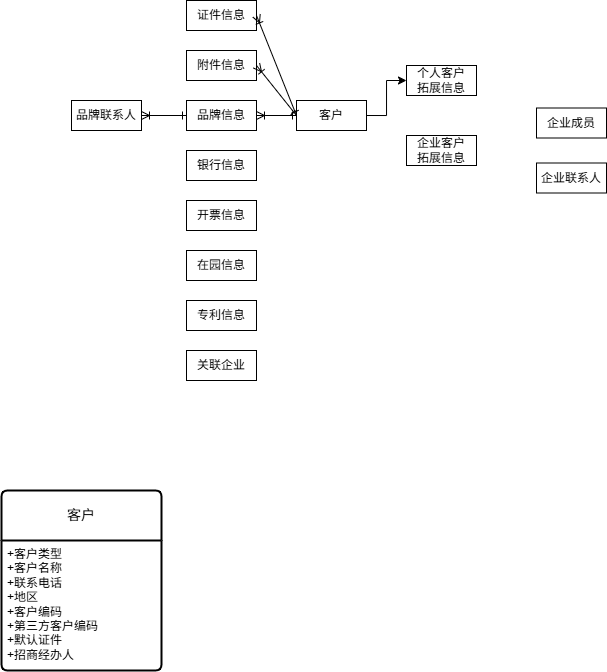

The diagram above was exported from draw.io. Its source (the exported page's mxGraphModel, read from the mxfile embedded in the PNG):
<mxGraphModel dx="974" dy="508" grid="1" gridSize="10" guides="1" tooltips="1" connect="1" arrows="1" fold="1" page="1" pageScale="1" pageWidth="850" pageHeight="1100" math="0" shadow="0" extFonts="Permanent Marker^https://fonts.googleapis.com/css?family=Permanent+Marker">
  <root>
    <mxCell id="0" />
    <mxCell id="1" parent="0" />
    <mxCell id="7tqn0SmHGjGO6cRmf5Ri-1" edge="1" parent="1" source="tjv55ptD6JL4jsJaQ5RN-1" style="edgeStyle=orthogonalEdgeStyle;rounded=0;orthogonalLoop=1;jettySize=auto;html=1;exitX=1;exitY=0.5;exitDx=0;exitDy=0;entryX=0;entryY=0.5;entryDx=0;entryDy=0;" target="tjv55ptD6JL4jsJaQ5RN-2">
      <mxGeometry relative="1" as="geometry" />
    </mxCell>
    <mxCell id="tjv55ptD6JL4jsJaQ5RN-1" parent="1" style="whiteSpace=wrap;html=1;align=center;" value="客户" vertex="1">
      <mxGeometry height="30" width="70" x="325" y="200" as="geometry" />
    </mxCell>
    <mxCell id="tjv55ptD6JL4jsJaQ5RN-2" parent="1" style="whiteSpace=wrap;html=1;align=center;" value="个人客户&lt;div&gt;拓展信息&lt;/div&gt;" vertex="1">
      <mxGeometry height="30" width="70" x="435" y="165" as="geometry" />
    </mxCell>
    <mxCell id="tjv55ptD6JL4jsJaQ5RN-3" parent="1" style="whiteSpace=wrap;html=1;align=center;" value="企业客户&lt;div&gt;拓展信息&lt;/div&gt;" vertex="1">
      <mxGeometry height="30" width="70" x="435" y="235" as="geometry" />
    </mxCell>
    <mxCell id="7tqn0SmHGjGO6cRmf5Ri-6" edge="1" parent="1" source="tjv55ptD6JL4jsJaQ5RN-4" style="edgeStyle=orthogonalEdgeStyle;rounded=0;orthogonalLoop=1;jettySize=auto;html=1;exitX=0;exitY=0.5;exitDx=0;exitDy=0;entryX=1;entryY=0.5;entryDx=0;entryDy=0;startArrow=ERone;startFill=0;endArrow=ERoneToMany;endFill=0;" target="7tqn0SmHGjGO6cRmf5Ri-5">
      <mxGeometry relative="1" as="geometry" />
    </mxCell>
    <mxCell id="tjv55ptD6JL4jsJaQ5RN-4" parent="1" style="whiteSpace=wrap;html=1;align=center;" value="品牌信息" vertex="1">
      <mxGeometry height="30" width="70" x="215" y="200" as="geometry" />
    </mxCell>
    <mxCell id="tjv55ptD6JL4jsJaQ5RN-12" parent="1" style="whiteSpace=wrap;html=1;align=center;" value="证件信息" vertex="1">
      <mxGeometry height="30" width="70" x="215" y="100" as="geometry" />
    </mxCell>
    <mxCell id="tjv55ptD6JL4jsJaQ5RN-15" parent="1" style="whiteSpace=wrap;html=1;align=center;" value="附件信息" vertex="1">
      <mxGeometry height="30" width="70" x="215" y="150" as="geometry" />
    </mxCell>
    <mxCell id="tjv55ptD6JL4jsJaQ5RN-19" parent="1" style="swimlane;childLayout=stackLayout;horizontal=1;startSize=50;horizontalStack=0;rounded=1;fontSize=14;fontStyle=0;strokeWidth=2;resizeParent=0;resizeLast=1;shadow=0;dashed=0;align=center;arcSize=4;whiteSpace=wrap;html=1;" value="客户" vertex="1">
      <mxGeometry height="180" width="160" x="30" y="590" as="geometry" />
    </mxCell>
    <mxCell id="tjv55ptD6JL4jsJaQ5RN-20" parent="tjv55ptD6JL4jsJaQ5RN-19" style="align=left;strokeColor=none;fillColor=none;spacingLeft=4;spacingRight=4;fontSize=12;verticalAlign=top;resizable=0;rotatable=0;part=1;html=1;whiteSpace=wrap;" value="+客户类型&lt;br&gt;+客户名称&lt;br&gt;+联系电话&lt;div&gt;+地区&lt;/div&gt;&lt;div&gt;+客户编码&lt;/div&gt;&lt;div&gt;+第三方客户编码&lt;/div&gt;&lt;div&gt;+默认证件&lt;/div&gt;&lt;div&gt;+招商经办人&lt;/div&gt;" vertex="1">
      <mxGeometry height="130" width="160" y="50" as="geometry" />
    </mxCell>
    <mxCell id="tjv55ptD6JL4jsJaQ5RN-22" edge="1" parent="1" source="tjv55ptD6JL4jsJaQ5RN-1" style="fontSize=12;html=1;endArrow=ERoneToMany;rounded=0;entryX=1;entryY=0.5;entryDx=0;entryDy=0;exitX=0;exitY=0.5;exitDx=0;exitDy=0;startArrow=ERone;startFill=0;" target="tjv55ptD6JL4jsJaQ5RN-12" value="">
      <mxGeometry height="100" relative="1" width="100" as="geometry">
        <mxPoint x="-105" y="70" as="sourcePoint" />
        <mxPoint x="-5" y="-40" as="targetPoint" />
      </mxGeometry>
    </mxCell>
    <mxCell id="tjv55ptD6JL4jsJaQ5RN-24" edge="1" parent="1" source="tjv55ptD6JL4jsJaQ5RN-1" style="fontSize=12;html=1;endArrow=ERoneToMany;rounded=0;entryX=1;entryY=0.5;entryDx=0;entryDy=0;exitX=0;exitY=0.5;exitDx=0;exitDy=0;startArrow=ERone;startFill=0;" target="tjv55ptD6JL4jsJaQ5RN-15" value="">
      <mxGeometry height="100" relative="1" width="100" as="geometry">
        <mxPoint x="345" y="250" as="sourcePoint" />
        <mxPoint x="305" y="200" as="targetPoint" />
      </mxGeometry>
    </mxCell>
    <mxCell id="tjv55ptD6JL4jsJaQ5RN-25" edge="1" parent="1" source="tjv55ptD6JL4jsJaQ5RN-1" style="fontSize=12;html=1;endArrow=ERoneToMany;rounded=0;entryX=1;entryY=0.5;entryDx=0;entryDy=0;exitX=0;exitY=0.5;exitDx=0;exitDy=0;startArrow=ERone;startFill=0;" target="tjv55ptD6JL4jsJaQ5RN-4" value="">
      <mxGeometry height="100" relative="1" width="100" as="geometry">
        <mxPoint x="345" y="230" as="sourcePoint" />
        <mxPoint x="305" y="230" as="targetPoint" />
      </mxGeometry>
    </mxCell>
    <mxCell id="LVnBikMlq-w1vHR36nJd-2" parent="1" style="whiteSpace=wrap;html=1;align=center;" value="企业成员" vertex="1">
      <mxGeometry height="30" width="70" x="565" y="207.5" as="geometry" />
    </mxCell>
    <mxCell id="LVnBikMlq-w1vHR36nJd-3" parent="1" style="whiteSpace=wrap;html=1;align=center;" value="银行信息" vertex="1">
      <mxGeometry height="30" width="70" x="215" y="250" as="geometry" />
    </mxCell>
    <mxCell id="LVnBikMlq-w1vHR36nJd-4" parent="1" style="whiteSpace=wrap;html=1;align=center;" value="开票信息" vertex="1">
      <mxGeometry height="30" width="70" x="215" y="300" as="geometry" />
    </mxCell>
    <mxCell id="LVnBikMlq-w1vHR36nJd-5" parent="1" style="whiteSpace=wrap;html=1;align=center;" value="企业联系人" vertex="1">
      <mxGeometry height="30" width="70" x="565" y="262.5" as="geometry" />
    </mxCell>
    <mxCell id="7tqn0SmHGjGO6cRmf5Ri-2" parent="1" style="whiteSpace=wrap;html=1;align=center;" value="在园信息" vertex="1">
      <mxGeometry height="30" width="70" x="215" y="350" as="geometry" />
    </mxCell>
    <mxCell id="7tqn0SmHGjGO6cRmf5Ri-3" parent="1" style="whiteSpace=wrap;html=1;align=center;" value="专利信息" vertex="1">
      <mxGeometry height="30" width="70" x="215" y="400" as="geometry" />
    </mxCell>
    <mxCell id="7tqn0SmHGjGO6cRmf5Ri-5" parent="1" style="whiteSpace=wrap;html=1;align=center;" value="品牌联系人" vertex="1">
      <mxGeometry height="30" width="70" x="100" y="200" as="geometry" />
    </mxCell>
    <mxCell id="7tqn0SmHGjGO6cRmf5Ri-7" parent="1" style="whiteSpace=wrap;html=1;align=center;" value="关联企业" vertex="1">
      <mxGeometry height="30" width="70" x="215" y="450" as="geometry" />
    </mxCell>
  </root>
</mxGraphModel>